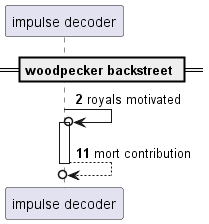

The diagram above was rendered by PlantUML. Its source (embedded in the PNG):
@startuml
participant "impulse decoder" as 0
== woodpecker backstreet ==
autonumber 2 9
0 ->o 0++ : royals motivated
return mort contribution
@enduml